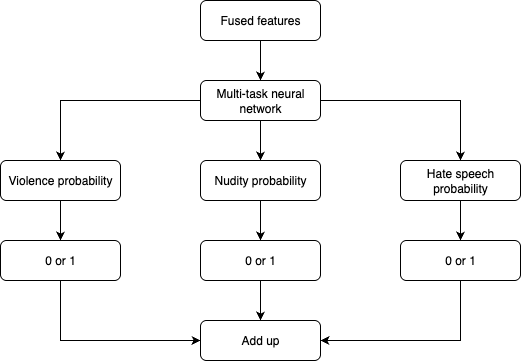

The diagram above was exported from draw.io. Its source (the exported page's mxGraphModel, read from the mxfile embedded in the PNG):
<mxGraphModel dx="976" dy="565" grid="1" gridSize="10" guides="1" tooltips="1" connect="1" arrows="1" fold="1" page="1" pageScale="1" pageWidth="850" pageHeight="1100" math="0" shadow="0">
  <root>
    <mxCell id="0" />
    <mxCell id="1" parent="0" />
    <mxCell id="s42ONqCnvufCmdt6-LnY-12" style="edgeStyle=orthogonalEdgeStyle;rounded=0;orthogonalLoop=1;jettySize=auto;html=1;exitX=0;exitY=0.5;exitDx=0;exitDy=0;entryX=0.5;entryY=0;entryDx=0;entryDy=0;" parent="1" source="s42ONqCnvufCmdt6-LnY-1" target="s42ONqCnvufCmdt6-LnY-2" edge="1">
      <mxGeometry relative="1" as="geometry" />
    </mxCell>
    <mxCell id="s42ONqCnvufCmdt6-LnY-13" style="edgeStyle=orthogonalEdgeStyle;rounded=0;orthogonalLoop=1;jettySize=auto;html=1;exitX=1;exitY=0.5;exitDx=0;exitDy=0;" parent="1" source="s42ONqCnvufCmdt6-LnY-1" target="s42ONqCnvufCmdt6-LnY-4" edge="1">
      <mxGeometry relative="1" as="geometry" />
    </mxCell>
    <mxCell id="s42ONqCnvufCmdt6-LnY-14" style="edgeStyle=orthogonalEdgeStyle;rounded=0;orthogonalLoop=1;jettySize=auto;html=1;exitX=0.5;exitY=1;exitDx=0;exitDy=0;" parent="1" source="s42ONqCnvufCmdt6-LnY-1" target="s42ONqCnvufCmdt6-LnY-3" edge="1">
      <mxGeometry relative="1" as="geometry" />
    </mxCell>
    <mxCell id="s42ONqCnvufCmdt6-LnY-1" value="Multi-task neural network" style="rounded=1;whiteSpace=wrap;html=1;" parent="1" vertex="1">
      <mxGeometry x="280" y="120" width="120" height="40" as="geometry" />
    </mxCell>
    <mxCell id="X4Qlhb8JhpcXgVdGLYiu-2" style="edgeStyle=orthogonalEdgeStyle;rounded=0;orthogonalLoop=1;jettySize=auto;html=1;exitX=0.5;exitY=1;exitDx=0;exitDy=0;entryX=0.5;entryY=0;entryDx=0;entryDy=0;" edge="1" parent="1" source="s42ONqCnvufCmdt6-LnY-2" target="buaPehViqjB-d7Z5GO2B-3">
      <mxGeometry relative="1" as="geometry" />
    </mxCell>
    <mxCell id="s42ONqCnvufCmdt6-LnY-2" value="Violence probability" style="rounded=1;whiteSpace=wrap;html=1;" parent="1" vertex="1">
      <mxGeometry x="80" y="200" width="120" height="40" as="geometry" />
    </mxCell>
    <mxCell id="X4Qlhb8JhpcXgVdGLYiu-5" style="edgeStyle=orthogonalEdgeStyle;rounded=0;orthogonalLoop=1;jettySize=auto;html=1;exitX=0.5;exitY=1;exitDx=0;exitDy=0;entryX=0.5;entryY=0;entryDx=0;entryDy=0;" edge="1" parent="1" source="s42ONqCnvufCmdt6-LnY-3" target="buaPehViqjB-d7Z5GO2B-4">
      <mxGeometry relative="1" as="geometry" />
    </mxCell>
    <mxCell id="s42ONqCnvufCmdt6-LnY-3" value="Nudity probability" style="rounded=1;whiteSpace=wrap;html=1;" parent="1" vertex="1">
      <mxGeometry x="280" y="200" width="120" height="40" as="geometry" />
    </mxCell>
    <mxCell id="X4Qlhb8JhpcXgVdGLYiu-3" style="edgeStyle=orthogonalEdgeStyle;rounded=0;orthogonalLoop=1;jettySize=auto;html=1;exitX=0.5;exitY=1;exitDx=0;exitDy=0;entryX=0.5;entryY=0;entryDx=0;entryDy=0;" edge="1" parent="1" source="s42ONqCnvufCmdt6-LnY-4" target="buaPehViqjB-d7Z5GO2B-5">
      <mxGeometry relative="1" as="geometry" />
    </mxCell>
    <mxCell id="s42ONqCnvufCmdt6-LnY-4" value="Hate speech probability" style="rounded=1;whiteSpace=wrap;html=1;" parent="1" vertex="1">
      <mxGeometry x="480" y="200" width="120" height="40" as="geometry" />
    </mxCell>
    <mxCell id="buaPehViqjB-d7Z5GO2B-2" style="edgeStyle=orthogonalEdgeStyle;rounded=0;orthogonalLoop=1;jettySize=auto;html=1;exitX=0.5;exitY=1;exitDx=0;exitDy=0;entryX=0.5;entryY=0;entryDx=0;entryDy=0;" parent="1" source="buaPehViqjB-d7Z5GO2B-1" target="s42ONqCnvufCmdt6-LnY-1" edge="1">
      <mxGeometry relative="1" as="geometry" />
    </mxCell>
    <mxCell id="buaPehViqjB-d7Z5GO2B-1" value="Fused features" style="rounded=1;whiteSpace=wrap;html=1;" parent="1" vertex="1">
      <mxGeometry x="280" y="40" width="120" height="40" as="geometry" />
    </mxCell>
    <mxCell id="buaPehViqjB-d7Z5GO2B-7" style="edgeStyle=orthogonalEdgeStyle;rounded=0;orthogonalLoop=1;jettySize=auto;html=1;exitX=0.5;exitY=1;exitDx=0;exitDy=0;entryX=0;entryY=0.5;entryDx=0;entryDy=0;" parent="1" source="buaPehViqjB-d7Z5GO2B-3" target="buaPehViqjB-d7Z5GO2B-6" edge="1">
      <mxGeometry relative="1" as="geometry" />
    </mxCell>
    <mxCell id="buaPehViqjB-d7Z5GO2B-3" value="0 or 1" style="rounded=1;whiteSpace=wrap;html=1;" parent="1" vertex="1">
      <mxGeometry x="80" y="280" width="120" height="40" as="geometry" />
    </mxCell>
    <mxCell id="X4Qlhb8JhpcXgVdGLYiu-4" style="edgeStyle=orthogonalEdgeStyle;rounded=0;orthogonalLoop=1;jettySize=auto;html=1;exitX=0.5;exitY=1;exitDx=0;exitDy=0;entryX=0.5;entryY=0;entryDx=0;entryDy=0;" edge="1" parent="1" source="buaPehViqjB-d7Z5GO2B-4" target="buaPehViqjB-d7Z5GO2B-6">
      <mxGeometry relative="1" as="geometry" />
    </mxCell>
    <mxCell id="buaPehViqjB-d7Z5GO2B-4" value="0 or 1" style="rounded=1;whiteSpace=wrap;html=1;" parent="1" vertex="1">
      <mxGeometry x="280" y="280" width="120" height="40" as="geometry" />
    </mxCell>
    <mxCell id="buaPehViqjB-d7Z5GO2B-8" style="edgeStyle=orthogonalEdgeStyle;rounded=0;orthogonalLoop=1;jettySize=auto;html=1;exitX=0.5;exitY=1;exitDx=0;exitDy=0;entryX=1;entryY=0.5;entryDx=0;entryDy=0;" parent="1" source="buaPehViqjB-d7Z5GO2B-5" target="buaPehViqjB-d7Z5GO2B-6" edge="1">
      <mxGeometry relative="1" as="geometry" />
    </mxCell>
    <mxCell id="buaPehViqjB-d7Z5GO2B-5" value="0 or 1" style="rounded=1;whiteSpace=wrap;html=1;" parent="1" vertex="1">
      <mxGeometry x="480" y="280" width="120" height="40" as="geometry" />
    </mxCell>
    <mxCell id="buaPehViqjB-d7Z5GO2B-6" value="Add up" style="rounded=1;whiteSpace=wrap;html=1;" parent="1" vertex="1">
      <mxGeometry x="280" y="360" width="120" height="40" as="geometry" />
    </mxCell>
  </root>
</mxGraphModel>